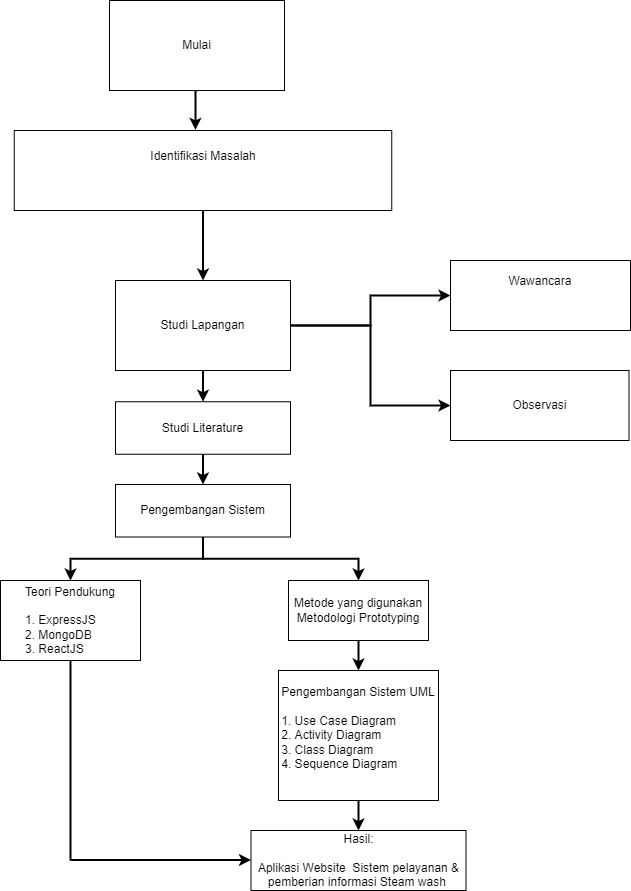

The diagram above was exported from draw.io. Its source (the exported page's mxGraphModel, read from the mxfile embedded in the PNG):
<mxGraphModel dx="1210" dy="575" grid="1" gridSize="10" guides="1" tooltips="1" connect="1" arrows="1" fold="1" page="1" pageScale="1" pageWidth="850" pageHeight="1100" math="0" shadow="0">
  <root>
    <mxCell id="0" />
    <mxCell id="1" parent="0" />
    <mxCell id="gJhvsacjASzTAKUcubGV-47" style="edgeStyle=orthogonalEdgeStyle;rounded=0;orthogonalLoop=1;jettySize=auto;html=1;exitX=0.5;exitY=1;exitDx=0;exitDy=0;entryX=0.48;entryY=-0.008;entryDx=0;entryDy=0;entryPerimeter=0;strokeWidth=2;" parent="1" source="gJhvsacjASzTAKUcubGV-48" target="gJhvsacjASzTAKUcubGV-50" edge="1">
      <mxGeometry relative="1" as="geometry" />
    </mxCell>
    <mxCell id="gJhvsacjASzTAKUcubGV-48" value="Mulai" style="rounded=0;whiteSpace=wrap;html=1;" parent="1" vertex="1">
      <mxGeometry x="219" y="30" width="175" height="90" as="geometry" />
    </mxCell>
    <mxCell id="gJhvsacjASzTAKUcubGV-49" style="edgeStyle=orthogonalEdgeStyle;rounded=0;orthogonalLoop=1;jettySize=auto;html=1;exitX=0.5;exitY=1;exitDx=0;exitDy=0;entryX=0.5;entryY=0;entryDx=0;entryDy=0;strokeWidth=2;" parent="1" source="gJhvsacjASzTAKUcubGV-50" target="gJhvsacjASzTAKUcubGV-62" edge="1">
      <mxGeometry relative="1" as="geometry" />
    </mxCell>
    <mxCell id="gJhvsacjASzTAKUcubGV-50" value="Identifikasi Masalah&lt;br&gt;&lt;br&gt;&lt;div style=&quot;text-align: left&quot;&gt;&lt;br&gt;&lt;/div&gt;" style="rounded=0;whiteSpace=wrap;html=1;" parent="1" vertex="1">
      <mxGeometry x="123.75" y="160" width="377.5" height="80" as="geometry" />
    </mxCell>
    <mxCell id="gJhvsacjASzTAKUcubGV-51" value="Wawancara&lt;br&gt;&lt;br&gt;&lt;div style=&quot;text-align: left&quot;&gt;&lt;br&gt;&lt;/div&gt;" style="rounded=0;whiteSpace=wrap;html=1;" parent="1" vertex="1">
      <mxGeometry x="560" y="290" width="180" height="70" as="geometry" />
    </mxCell>
    <mxCell id="gJhvsacjASzTAKUcubGV-52" value="" style="edgeStyle=orthogonalEdgeStyle;rounded=0;orthogonalLoop=1;jettySize=auto;html=1;strokeWidth=2;" parent="1" source="gJhvsacjASzTAKUcubGV-53" target="gJhvsacjASzTAKUcubGV-56" edge="1">
      <mxGeometry relative="1" as="geometry" />
    </mxCell>
    <mxCell id="gJhvsacjASzTAKUcubGV-53" value="Metode yang digunakan Metodologi Prototyping" style="rounded=0;whiteSpace=wrap;html=1;" parent="1" vertex="1">
      <mxGeometry x="398" y="610" width="140" height="60" as="geometry" />
    </mxCell>
    <mxCell id="gJhvsacjASzTAKUcubGV-54" value="Teori Pendukung&lt;br&gt;&lt;br&gt;&lt;div style=&quot;text-align: left&quot;&gt;&lt;span&gt;1. ExpressJS&lt;/span&gt;&lt;/div&gt;&lt;div style=&quot;text-align: left&quot;&gt;2. MongoDB&lt;/div&gt;&lt;div style=&quot;text-align: left&quot;&gt;3. ReactJS&lt;/div&gt;" style="rounded=0;whiteSpace=wrap;html=1;" parent="1" vertex="1">
      <mxGeometry x="110" y="610" width="140" height="80" as="geometry" />
    </mxCell>
    <mxCell id="gJhvsacjASzTAKUcubGV-55" value="" style="edgeStyle=orthogonalEdgeStyle;rounded=0;orthogonalLoop=1;jettySize=auto;html=1;strokeWidth=2;" parent="1" source="gJhvsacjASzTAKUcubGV-56" target="gJhvsacjASzTAKUcubGV-57" edge="1">
      <mxGeometry relative="1" as="geometry" />
    </mxCell>
    <mxCell id="gJhvsacjASzTAKUcubGV-56" value="Pengembangan Sistem UML&lt;br&gt;&lt;br&gt;&lt;div style=&quot;text-align: left;&quot;&gt;1. Use Case Diagram&lt;/div&gt;&lt;div style=&quot;text-align: left;&quot;&gt;2. Activity Diagram&lt;/div&gt;&lt;div style=&quot;text-align: left;&quot;&gt;3. Class Diagram&lt;/div&gt;&lt;div style=&quot;text-align: left;&quot;&gt;4. Sequence Diagram&lt;/div&gt;&lt;div style=&quot;text-align: left;&quot;&gt;&lt;br&gt;&lt;/div&gt;" style="rounded=0;whiteSpace=wrap;html=1;" parent="1" vertex="1">
      <mxGeometry x="388" y="700" width="160" height="130" as="geometry" />
    </mxCell>
    <mxCell id="gJhvsacjASzTAKUcubGV-57" value="Hasil:&lt;br&gt;&lt;br&gt;Aplikasi Website&amp;nbsp; Sistem pelayanan &amp;amp; pemberian informasi Steam wash&amp;nbsp;" style="rounded=0;whiteSpace=wrap;html=1;" parent="1" vertex="1">
      <mxGeometry x="360.5" y="860" width="215" height="60" as="geometry" />
    </mxCell>
    <mxCell id="gJhvsacjASzTAKUcubGV-58" value="Observasi&lt;br&gt;" style="rounded=0;whiteSpace=wrap;html=1;" parent="1" vertex="1">
      <mxGeometry x="560" y="400" width="178.5" height="70" as="geometry" />
    </mxCell>
    <mxCell id="gJhvsacjASzTAKUcubGV-59" style="edgeStyle=orthogonalEdgeStyle;rounded=0;orthogonalLoop=1;jettySize=auto;html=1;strokeWidth=2;" parent="1" source="gJhvsacjASzTAKUcubGV-62" target="gJhvsacjASzTAKUcubGV-51" edge="1">
      <mxGeometry relative="1" as="geometry" />
    </mxCell>
    <mxCell id="gJhvsacjASzTAKUcubGV-60" style="edgeStyle=orthogonalEdgeStyle;rounded=0;orthogonalLoop=1;jettySize=auto;html=1;exitX=1;exitY=0.5;exitDx=0;exitDy=0;strokeWidth=2;" parent="1" source="gJhvsacjASzTAKUcubGV-62" target="gJhvsacjASzTAKUcubGV-58" edge="1">
      <mxGeometry relative="1" as="geometry" />
    </mxCell>
    <mxCell id="gJhvsacjASzTAKUcubGV-61" style="edgeStyle=orthogonalEdgeStyle;rounded=0;orthogonalLoop=1;jettySize=auto;html=1;exitX=0.5;exitY=1;exitDx=0;exitDy=0;entryX=0.5;entryY=0;entryDx=0;entryDy=0;strokeWidth=2;" parent="1" source="gJhvsacjASzTAKUcubGV-62" target="gJhvsacjASzTAKUcubGV-66" edge="1">
      <mxGeometry relative="1" as="geometry" />
    </mxCell>
    <mxCell id="gJhvsacjASzTAKUcubGV-62" value="Studi Lapangan" style="rounded=0;whiteSpace=wrap;html=1;" parent="1" vertex="1">
      <mxGeometry x="225" y="310" width="175" height="90" as="geometry" />
    </mxCell>
    <mxCell id="gJhvsacjASzTAKUcubGV-63" value="" style="endArrow=none;html=1;rounded=0;strokeWidth=2;entryX=0.5;entryY=1;entryDx=0;entryDy=0;" parent="1" target="gJhvsacjASzTAKUcubGV-54" edge="1">
      <mxGeometry width="50" height="50" relative="1" as="geometry">
        <mxPoint x="180" y="890" as="sourcePoint" />
        <mxPoint x="179.5" y="700" as="targetPoint" />
      </mxGeometry>
    </mxCell>
    <mxCell id="gJhvsacjASzTAKUcubGV-64" value="" style="endArrow=classic;html=1;rounded=0;strokeWidth=2;" parent="1" edge="1">
      <mxGeometry width="50" height="50" relative="1" as="geometry">
        <mxPoint x="180.5" y="889.5" as="sourcePoint" />
        <mxPoint x="360.5" y="889.5" as="targetPoint" />
      </mxGeometry>
    </mxCell>
    <mxCell id="gJhvsacjASzTAKUcubGV-65" value="" style="edgeStyle=orthogonalEdgeStyle;rounded=0;orthogonalLoop=1;jettySize=auto;html=1;strokeWidth=2;" parent="1" source="gJhvsacjASzTAKUcubGV-66" target="gJhvsacjASzTAKUcubGV-69" edge="1">
      <mxGeometry relative="1" as="geometry" />
    </mxCell>
    <mxCell id="gJhvsacjASzTAKUcubGV-66" value="Studi Literature" style="rounded=0;whiteSpace=wrap;html=1;" parent="1" vertex="1">
      <mxGeometry x="225" y="431.25" width="175" height="52.5" as="geometry" />
    </mxCell>
    <mxCell id="gJhvsacjASzTAKUcubGV-67" style="edgeStyle=orthogonalEdgeStyle;rounded=0;orthogonalLoop=1;jettySize=auto;html=1;exitX=0.5;exitY=1;exitDx=0;exitDy=0;entryX=0.5;entryY=0;entryDx=0;entryDy=0;strokeWidth=2;" parent="1" source="gJhvsacjASzTAKUcubGV-69" target="gJhvsacjASzTAKUcubGV-54" edge="1">
      <mxGeometry relative="1" as="geometry" />
    </mxCell>
    <mxCell id="gJhvsacjASzTAKUcubGV-68" style="edgeStyle=orthogonalEdgeStyle;rounded=0;orthogonalLoop=1;jettySize=auto;html=1;exitX=0.5;exitY=1;exitDx=0;exitDy=0;strokeWidth=2;" parent="1" source="gJhvsacjASzTAKUcubGV-69" target="gJhvsacjASzTAKUcubGV-53" edge="1">
      <mxGeometry relative="1" as="geometry" />
    </mxCell>
    <mxCell id="gJhvsacjASzTAKUcubGV-69" value="Pengembangan Sistem" style="rounded=0;whiteSpace=wrap;html=1;" parent="1" vertex="1">
      <mxGeometry x="225" y="514" width="175" height="52.5" as="geometry" />
    </mxCell>
  </root>
</mxGraphModel>